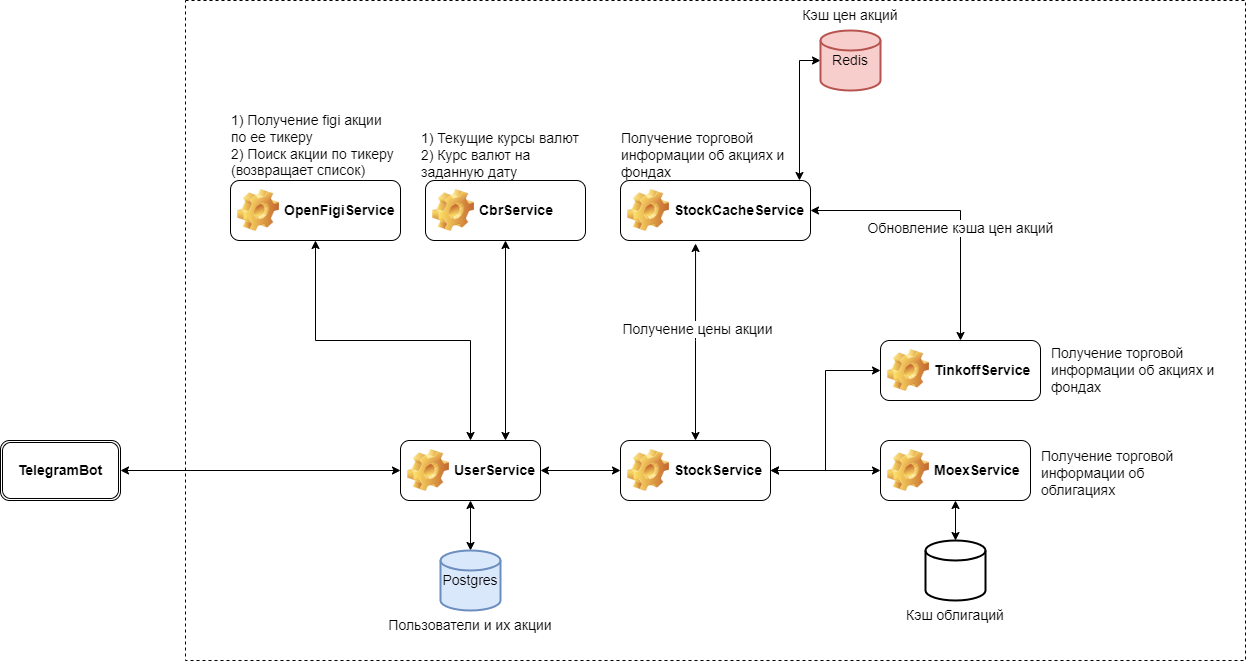

The diagram above was exported from draw.io. Its source (the exported page's mxGraphModel, read from the mxfile embedded in the PNG):
<mxGraphModel dx="1594" dy="1126" grid="1" gridSize="10" guides="1" tooltips="1" connect="1" arrows="1" fold="1" page="0" pageScale="1" pageWidth="827" pageHeight="1169" math="0" shadow="0">
  <root>
    <mxCell id="0" />
    <mxCell id="1" parent="0" />
    <mxCell id="FEEUalXctqe3JEprou2b-3" value="" style="edgeStyle=orthogonalEdgeStyle;rounded=0;orthogonalLoop=1;jettySize=auto;html=1;fontSize=14;startArrow=classic;startFill=1;" parent="1" source="FEEUalXctqe3JEprou2b-1" target="FEEUalXctqe3JEprou2b-2" edge="1">
      <mxGeometry relative="1" as="geometry" />
    </mxCell>
    <mxCell id="FEEUalXctqe3JEprou2b-1" value="&lt;font style=&quot;font-size: 14px;&quot;&gt;UserService&lt;/font&gt;" style="label;whiteSpace=wrap;html=1;image=img/clipart/Gear_128x128.png" parent="1" vertex="1">
      <mxGeometry x="260" y="260" width="140" height="60" as="geometry" />
    </mxCell>
    <mxCell id="FEEUalXctqe3JEprou2b-21" style="edgeStyle=orthogonalEdgeStyle;rounded=0;orthogonalLoop=1;jettySize=auto;html=1;entryX=0;entryY=0.5;entryDx=0;entryDy=0;fontSize=14;startArrow=classic;startFill=1;" parent="1" source="FEEUalXctqe3JEprou2b-2" target="FEEUalXctqe3JEprou2b-4" edge="1">
      <mxGeometry relative="1" as="geometry" />
    </mxCell>
    <mxCell id="FEEUalXctqe3JEprou2b-26" style="edgeStyle=orthogonalEdgeStyle;rounded=0;orthogonalLoop=1;jettySize=auto;html=1;entryX=0.395;entryY=1.05;entryDx=0;entryDy=0;entryPerimeter=0;fontSize=14;startArrow=classic;startFill=1;" parent="1" source="FEEUalXctqe3JEprou2b-2" target="FEEUalXctqe3JEprou2b-11" edge="1">
      <mxGeometry relative="1" as="geometry" />
    </mxCell>
    <mxCell id="FEEUalXctqe3JEprou2b-29" value="Получение цены акции" style="edgeLabel;html=1;align=center;verticalAlign=middle;resizable=0;points=[];fontSize=14;" parent="FEEUalXctqe3JEprou2b-26" vertex="1" connectable="0">
      <mxGeometry x="0.1426" y="-1" relative="1" as="geometry">
        <mxPoint y="1" as="offset" />
      </mxGeometry>
    </mxCell>
    <mxCell id="FEEUalXctqe3JEprou2b-2" value="&lt;font style=&quot;font-size: 14px;&quot;&gt;StockService&lt;br&gt;&lt;/font&gt;" style="label;whiteSpace=wrap;html=1;image=img/clipart/Gear_128x128.png" parent="1" vertex="1">
      <mxGeometry x="480" y="260" width="150" height="60" as="geometry" />
    </mxCell>
    <mxCell id="FEEUalXctqe3JEprou2b-4" value="&lt;font style=&quot;font-size: 14px;&quot;&gt;TinkoffService&lt;br&gt;&lt;/font&gt;" style="label;whiteSpace=wrap;html=1;image=img/clipart/Gear_128x128.png" parent="1" vertex="1">
      <mxGeometry x="740" y="160" width="160" height="60" as="geometry" />
    </mxCell>
    <mxCell id="FEEUalXctqe3JEprou2b-22" style="edgeStyle=orthogonalEdgeStyle;rounded=0;orthogonalLoop=1;jettySize=auto;html=1;fontSize=14;startArrow=classic;startFill=1;" parent="1" source="FEEUalXctqe3JEprou2b-5" target="FEEUalXctqe3JEprou2b-2" edge="1">
      <mxGeometry relative="1" as="geometry" />
    </mxCell>
    <mxCell id="FEEUalXctqe3JEprou2b-5" value="&lt;font style=&quot;font-size: 14px;&quot;&gt;MoexService&lt;br&gt;&lt;/font&gt;" style="label;whiteSpace=wrap;html=1;image=img/clipart/Gear_128x128.png" parent="1" vertex="1">
      <mxGeometry x="740" y="260" width="150" height="60" as="geometry" />
    </mxCell>
    <mxCell id="FEEUalXctqe3JEprou2b-12" value="" style="edgeStyle=orthogonalEdgeStyle;rounded=0;orthogonalLoop=1;jettySize=auto;html=1;fontSize=14;startArrow=classic;startFill=1;" parent="1" source="FEEUalXctqe3JEprou2b-6" target="FEEUalXctqe3JEprou2b-1" edge="1">
      <mxGeometry relative="1" as="geometry" />
    </mxCell>
    <mxCell id="FEEUalXctqe3JEprou2b-6" value="&lt;font style=&quot;font-size: 14px;&quot;&gt;OpenFigiService&lt;br&gt;&lt;/font&gt;" style="label;whiteSpace=wrap;html=1;image=img/clipart/Gear_128x128.png" parent="1" vertex="1">
      <mxGeometry x="90" width="170" height="60" as="geometry" />
    </mxCell>
    <mxCell id="FEEUalXctqe3JEprou2b-13" style="edgeStyle=orthogonalEdgeStyle;rounded=0;orthogonalLoop=1;jettySize=auto;html=1;entryX=0.75;entryY=0;entryDx=0;entryDy=0;fontSize=14;startArrow=classic;startFill=1;" parent="1" source="FEEUalXctqe3JEprou2b-7" target="FEEUalXctqe3JEprou2b-1" edge="1">
      <mxGeometry relative="1" as="geometry" />
    </mxCell>
    <mxCell id="FEEUalXctqe3JEprou2b-7" value="&lt;font style=&quot;font-size: 14px;&quot;&gt;CbrService&lt;br&gt;&lt;/font&gt;" style="label;whiteSpace=wrap;html=1;image=img/clipart/Gear_128x128.png" parent="1" vertex="1">
      <mxGeometry x="285" width="160" height="60" as="geometry" />
    </mxCell>
    <mxCell id="FEEUalXctqe3JEprou2b-10" value="" style="edgeStyle=orthogonalEdgeStyle;rounded=0;orthogonalLoop=1;jettySize=auto;html=1;fontSize=14;startArrow=classic;startFill=1;" parent="1" source="FEEUalXctqe3JEprou2b-9" target="FEEUalXctqe3JEprou2b-1" edge="1">
      <mxGeometry relative="1" as="geometry" />
    </mxCell>
    <mxCell id="FEEUalXctqe3JEprou2b-9" value="&lt;b&gt;TelegramBot&lt;/b&gt;" style="shape=ext;double=1;rounded=1;whiteSpace=wrap;html=1;fontSize=14;" parent="1" vertex="1">
      <mxGeometry x="-140" y="260" width="120" height="60" as="geometry" />
    </mxCell>
    <mxCell id="FEEUalXctqe3JEprou2b-27" style="edgeStyle=orthogonalEdgeStyle;rounded=0;orthogonalLoop=1;jettySize=auto;html=1;entryX=0.5;entryY=0;entryDx=0;entryDy=0;fontSize=14;startArrow=classic;startFill=1;" parent="1" source="FEEUalXctqe3JEprou2b-11" target="FEEUalXctqe3JEprou2b-4" edge="1">
      <mxGeometry relative="1" as="geometry" />
    </mxCell>
    <mxCell id="FEEUalXctqe3JEprou2b-30" value="&lt;span style=&quot;&quot;&gt;Обновление кэша цен акций&lt;/span&gt;" style="edgeLabel;html=1;align=center;verticalAlign=middle;resizable=0;points=[];fontSize=14;" parent="FEEUalXctqe3JEprou2b-27" vertex="1" connectable="0">
      <mxGeometry x="0.1929" y="-1" relative="1" as="geometry">
        <mxPoint as="offset" />
      </mxGeometry>
    </mxCell>
    <mxCell id="FEEUalXctqe3JEprou2b-11" value="&lt;font style=&quot;font-size: 14px;&quot;&gt;StockCacheService&lt;br&gt;&lt;/font&gt;" style="label;whiteSpace=wrap;html=1;image=img/clipart/Gear_128x128.png" parent="1" vertex="1">
      <mxGeometry x="480" width="190" height="60" as="geometry" />
    </mxCell>
    <mxCell id="FEEUalXctqe3JEprou2b-19" value="&lt;div style=&quot;border-color: var(--border-color); text-align: left;&quot;&gt;1) Получение figi акции по ее тикеру&lt;/div&gt;&lt;div style=&quot;border-color: var(--border-color); text-align: left;&quot;&gt;2) Поиск акции по тикеру (возвращает список)&lt;/div&gt;" style="text;html=1;strokeColor=none;fillColor=none;align=center;verticalAlign=middle;whiteSpace=wrap;rounded=0;fontSize=14;" parent="1" vertex="1">
      <mxGeometry x="90" y="-50" width="170" height="30" as="geometry" />
    </mxCell>
    <mxCell id="FEEUalXctqe3JEprou2b-20" value="&lt;div style=&quot;border-color: var(--border-color); text-align: left;&quot;&gt;1) Текущие курсы валют&lt;/div&gt;&lt;div style=&quot;border-color: var(--border-color); text-align: left;&quot;&gt;2) Курс валют на заданную дату&lt;/div&gt;" style="text;html=1;strokeColor=none;fillColor=none;align=center;verticalAlign=middle;whiteSpace=wrap;rounded=0;fontSize=14;" parent="1" vertex="1">
      <mxGeometry x="280" y="-40" width="170" height="30" as="geometry" />
    </mxCell>
    <mxCell id="FEEUalXctqe3JEprou2b-23" value="&lt;div style=&quot;border-color: var(--border-color); text-align: left;&quot;&gt;Получение торговой информации об акциях и фондах&lt;/div&gt;" style="text;html=1;strokeColor=none;fillColor=none;align=center;verticalAlign=middle;whiteSpace=wrap;rounded=0;fontSize=14;" parent="1" vertex="1">
      <mxGeometry x="910" y="175" width="170" height="30" as="geometry" />
    </mxCell>
    <mxCell id="FEEUalXctqe3JEprou2b-24" value="&lt;div style=&quot;border-color: var(--border-color); text-align: left;&quot;&gt;Получение торговой информации об облигациях&lt;/div&gt;" style="text;html=1;strokeColor=none;fillColor=none;align=center;verticalAlign=middle;whiteSpace=wrap;rounded=0;fontSize=14;" parent="1" vertex="1">
      <mxGeometry x="900" y="275" width="170" height="35" as="geometry" />
    </mxCell>
    <mxCell id="FEEUalXctqe3JEprou2b-25" value="&lt;div style=&quot;border-color: var(--border-color); text-align: left;&quot;&gt;Получение торговой информации об акциях и фондах&lt;/div&gt;" style="text;html=1;strokeColor=none;fillColor=none;align=center;verticalAlign=middle;whiteSpace=wrap;rounded=0;fontSize=14;" parent="1" vertex="1">
      <mxGeometry x="480" y="-40" width="170" height="30" as="geometry" />
    </mxCell>
    <mxCell id="FEEUalXctqe3JEprou2b-32" style="edgeStyle=orthogonalEdgeStyle;rounded=0;orthogonalLoop=1;jettySize=auto;html=1;entryX=0.942;entryY=0;entryDx=0;entryDy=0;entryPerimeter=0;fontSize=14;startArrow=classic;startFill=1;" parent="1" source="FEEUalXctqe3JEprou2b-31" target="FEEUalXctqe3JEprou2b-11" edge="1">
      <mxGeometry relative="1" as="geometry" />
    </mxCell>
    <mxCell id="FEEUalXctqe3JEprou2b-31" value="Redis" style="strokeWidth=2;html=1;shape=mxgraph.flowchart.database;whiteSpace=wrap;fontSize=14;fillColor=#f8cecc;strokeColor=#b85450;" parent="1" vertex="1">
      <mxGeometry x="680" y="-150" width="60" height="60" as="geometry" />
    </mxCell>
    <mxCell id="FEEUalXctqe3JEprou2b-33" value="&lt;div style=&quot;border-color: var(--border-color); text-align: left;&quot;&gt;Кэш цен акций&lt;/div&gt;" style="text;html=1;strokeColor=none;fillColor=none;align=center;verticalAlign=middle;whiteSpace=wrap;rounded=0;fontSize=14;" parent="1" vertex="1">
      <mxGeometry x="625" y="-180" width="170" height="30" as="geometry" />
    </mxCell>
    <mxCell id="FEEUalXctqe3JEprou2b-37" value="" style="edgeStyle=orthogonalEdgeStyle;rounded=0;orthogonalLoop=1;jettySize=auto;html=1;fontSize=14;startArrow=classic;startFill=1;" parent="1" source="FEEUalXctqe3JEprou2b-34" target="FEEUalXctqe3JEprou2b-1" edge="1">
      <mxGeometry relative="1" as="geometry" />
    </mxCell>
    <mxCell id="FEEUalXctqe3JEprou2b-34" value="Postgres" style="strokeWidth=2;html=1;shape=mxgraph.flowchart.database;whiteSpace=wrap;fontSize=14;fillColor=#dae8fc;strokeColor=#6c8ebf;" parent="1" vertex="1">
      <mxGeometry x="300" y="370" width="60" height="60" as="geometry" />
    </mxCell>
    <mxCell id="FEEUalXctqe3JEprou2b-35" value="&lt;div style=&quot;border-color: var(--border-color); text-align: left;&quot;&gt;Пользователи и их акции&lt;/div&gt;" style="text;html=1;strokeColor=none;fillColor=none;align=center;verticalAlign=middle;whiteSpace=wrap;rounded=0;fontSize=14;" parent="1" vertex="1">
      <mxGeometry x="245" y="430" width="170" height="30" as="geometry" />
    </mxCell>
    <mxCell id="FEEUalXctqe3JEprou2b-45" value="" style="verticalLabelPosition=bottom;verticalAlign=top;html=1;shape=mxgraph.basic.rect;fillColor2=none;strokeWidth=1;size=20;indent=5;fontSize=14;fillColor=none;dashed=1;" parent="1" vertex="1">
      <mxGeometry x="45" y="-180" width="1060" height="660" as="geometry" />
    </mxCell>
    <mxCell id="FEEUalXctqe3JEprou2b-51" value="" style="edgeStyle=orthogonalEdgeStyle;rounded=0;orthogonalLoop=1;jettySize=auto;html=1;fontSize=14;startArrow=classic;startFill=1;" parent="1" source="FEEUalXctqe3JEprou2b-48" target="FEEUalXctqe3JEprou2b-5" edge="1">
      <mxGeometry relative="1" as="geometry" />
    </mxCell>
    <mxCell id="FEEUalXctqe3JEprou2b-48" value="" style="strokeWidth=2;html=1;shape=mxgraph.flowchart.database;whiteSpace=wrap;fontSize=14;" parent="1" vertex="1">
      <mxGeometry x="785" y="360" width="60" height="60" as="geometry" />
    </mxCell>
    <mxCell id="FEEUalXctqe3JEprou2b-49" value="&lt;div style=&quot;border-color: var(--border-color); text-align: left;&quot;&gt;Кэш облигаций&lt;/div&gt;" style="text;html=1;strokeColor=none;fillColor=none;align=center;verticalAlign=middle;whiteSpace=wrap;rounded=0;fontSize=14;" parent="1" vertex="1">
      <mxGeometry x="730" y="420" width="170" height="30" as="geometry" />
    </mxCell>
  </root>
</mxGraphModel>